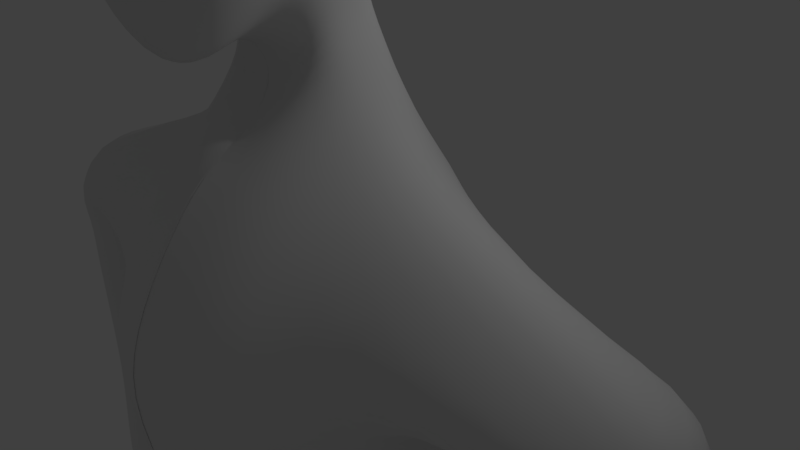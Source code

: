 # Source: SherriMurray_NPC2_.blend  (saved by Blender 2.78.0; exported with 4.5.12 LTS)
import bpy
from mathutils import Matrix  # noqa: F401  (used for matrix-valued properties, if any)

bpy.ops.wm.read_factory_settings(use_empty=True)
scene = bpy.context.scene
scene.name = 'Scene'

# ---- collections
col_collection_1 = bpy.data.collections.new('Collection 1'); scene.collection.children.link(col_collection_1)

# ---- materials (node trees are filled in below, after node groups)
mat_material = bpy.data.materials.new('Material')
mat_material.alpha_threshold = 0.0
mat_material.use_transparent_shadow = False
mat_material.roughness = 0.5
mat_material.line_color = (0.0, 0.0, 0.0, 1.0)

# ---- material node trees

# ---- world
world_world = bpy.data.worlds.new('World'); scene.world = world_world
world_world.color = (0.05088, 0.05088, 0.05088)
world_world.use_sun_shadow = False
world_world.sun_shadow_jitter_overblur = 0.0
world_world.cycles.sampling_method = 'MANUAL'

# ---- cameras
cam_camera = bpy.data.cameras.new('Camera')
cam_camera.clip_end = 100.0
cam_camera.lens = 35.0
cam_camera.sensor_width = 32.0
cam_camera.sensor_height = 18.0
cam_camera.ortho_scale = 7.314
cam_camera.dof.focus_distance = 0.0
cam_camera.dof.aperture_fstop = 128.0

# ---- lights
light_lamp = bpy.data.lights.new('Lamp', 'POINT')
light_lamp.transmission_factor = 0.0
light_lamp.cutoff_distance = 30.0
light_lamp.energy = 100.0
light_lamp.shadow_buffer_clip_start = 1.001
light_lamp.shadow_soft_size = 0.1
light_lamp.shadow_maximum_resolution = 0.006
light_lamp.use_absolute_resolution = True

# ---- meshes
me_cube = bpy.data.meshes.new('Cube')
me_cube.from_pydata([(1.021, 1.687, -1.049), (1.022, -0.3543, -1.629), (1.021, 1.687, 1.092), (1.021, -0.5271, 1.092), (1.2, 1.158, -1.228), (1.262, 0.5892, -1.367), (1.2, 0.07041, -1.518), (0.5119, 1.863, -1.228), (0.0, 1.924, -1.29), (1.099, 1.832, -0.507), (1.156, 1.89, 0.01938), (1.099, 1.832, 0.5458), (0.5143, -0.4173, -2.225), (0.0, -0.4265, -2.47), (1.099, -0.5435, -0.7589), (1.156, -0.6598, -0.04873), (1.099, -0.6242, 0.5458), (1.2, 1.158, 1.271), (1.261, 0.5653, 1.333), (1.2, -0.01661, 1.271), (0.5119, 1.863, 1.271), (0.0, 1.924, 1.333), (0.5119, -0.7062, 1.271), (0.0, -0.7678, 1.333), (0.619, 2.232, 0.7412), (0.0, 2.342, 0.7964), (0.6598, 2.379, 0.02122), (0.0, 2.52, 0.02122), (0.619, 2.232, -0.6988), (0.0, 2.342, -0.754), (0.6203, -0.804, -1.429), (0.0, -0.8583, -1.689), (0.6598, -1.107, -0.1734), (0.0, -1.205, -0.3058), (0.619, -1.023, 0.7412), (0.0, -1.133, 0.7946), (1.395, 1.237, -0.6553), (1.499, 0.5761, -0.707), (1.395, -0.04696, -0.7463), (1.533, 1.274, 0.01938), (1.665, 0.5718, 0.01938), (1.533, -0.1174, 0.01938), (1.395, 1.237, 0.6941), (1.499, 0.5761, 0.7458), (1.395, -0.07714, 0.6941), (0.6702, 1.247, 1.587), (0.7253, 0.5529, 1.698), (0.6702, -0.1254, 1.587), (0.0, 1.284, 1.734), (0.0, 0.5453, 1.876), (0.0, -0.1661, 1.734), (0.6606, 0.6108, -1.923), (0.0, 0.6501, -2.219), (0.6211, 0.04239, -2.31), (0.0, 0.04323, -2.615), (1.332, 2.27, -3.715), (1.543, 1.515, -3.715), (1.335, 0.7591, -3.715), (0.7586, 2.822, -3.715), (-0.02347, 3.023, -3.715), (0.7635, 0.2051, -3.715), (-0.01788, 0.001345, -3.715), (0.0, 2.271, -2.515), (0.0, 2.119, -1.981), (0.7754, 1.559, -1.919), (0.8679, 1.668, -2.457), (0.001116, 0.6914, -3.383), (0.001001, 1.156, -2.738), (0.3902, 2.221, -2.457), (0.3212, 2.075, -1.919), (0.6572, 1.946, -1.74), (0.7436, 2.108, -2.29), (0.8162, 1.143, -2.058), (0.9253, 1.23, -2.749), (0.4194, 1.159, -2.613), (0.4935, 0.6587, -3.106), (1.895, 2.585, -4.546), (5.299, 1.305, -4.674), (1.899, 0.4458, -4.546), (1.083, 3.367, -4.546), (-0.02463, 3.652, -4.546), (1.09, -0.3388, -4.546), (-0.01671, -0.6273, -4.546), (1.901, 2.589, -6.692), (2.2, 0.9456, -6.692), (1.905, -0.1282, -6.692), (1.086, 3.373, -6.692), (-0.02464, 3.659, -6.692), (1.093, -0.9152, -6.692), (-0.0167, -1.205, -6.692), (1.915, 2.041, -10.17), (2.154, 1.207, -10.17), (1.918, 0.373, -10.17), (1.265, 2.65, -10.17), (0.0, 2.872, -10.17), (1.27, -0.1034, -10.08), (0.0, -0.3284, -10.08), (2.321, 3.3, -12.09), (2.685, 1.914, -12.87), (2.324, 0.505, -13.62), (1.329, 4.29, -11.49), (0.0, 4.661, -11.24), (0.8863, 4.827, -12.99), (2.741, 3.3, -12.81), (0.008936, -0.0698, -15.17), (1.335, -0.4151, -14.07), (0.0, -0.508, -14.15), (0.3191, 4.158, -14.91), (-0.07854, 4.309, -14.83), (-0.04798, 5.035, -12.81), (0.421, 2.646, -15.23), (-0.02855, 2.668, -15.16), (0.9356, 0.1909, -15.07), (0.4239, 1.958, -15.62), (0.04241, 1.9, -15.65), (1.685, 2.65, -10.89), (3.105, 1.914, -13.59), (2.745, 0.505, -14.35), (1.726, 4.683, -12.71), (1.695, 4.286, -14.01), (3.057, 3.407, -13.91), (0.9947, 3.274, -15.58), (0.9686, 2.334, -16.18), (1.716, 0.1503, -15.98), (1.073, 1.592, -16.4), (3.549, 1.809, -14.53), (3.067, 0.3311, -15.28), (1.906, 4.041, -16.0), (0.8276, 3.333, -16.0), (3.073, 3.726, -16.0), (0.3429, 2.233, -16.0), (0.6784, 1.079, -16.0), (2.872, 0.3901, -16.0), (1.677, 0.2472, -16.0), (3.783, 2.661, -16.0), (3.703, 1.343, -16.0), (1.639, 3.649, -19.79), (1.092, 2.802, -19.79), (2.947, 3.533, -19.79), (0.7081, 2.183, -19.79), (0.9737, 1.532, -19.79), (2.722, 0.6289, -19.79), (1.383, 0.5046, -19.79), (3.743, 2.606, -19.79), (3.654, 1.459, -19.79), (1.912, 3.227, -23.08), (1.334, 2.802, -23.08), (2.7, 3.045, -23.08), (1.043, 2.183, -23.08), (1.245, 1.532, -23.08), (2.564, 1.122, -23.08), (1.758, 1.04, -23.08), (3.179, 2.431, -23.08), (3.126, 1.672, -23.08), (1.999, 2.945, -25.53), (1.45, 2.693, -25.53), (2.593, 2.809, -25.53), (1.203, 2.172, -24.95), (1.374, 1.626, -24.95), (2.491, 1.37, -24.95), (1.882, 1.309, -24.95), (2.955, 2.35, -24.95), (2.914, 1.781, -24.95), (1.946, 3.246, -26.24), (1.097, 2.969, -26.24), (2.865, 3.097, -26.24), (0.715, 2.395, -26.24), (0.9792, 1.792, -26.24), (2.707, 1.51, -26.24), (1.766, 1.442, -26.24), (3.424, 2.59, -26.24), (3.362, 1.964, -26.24), (1.993, 3.246, -28.21), (1.409, 2.969, -28.21), (2.625, 3.097, -28.21), (1.147, 2.395, -28.21), (1.329, 1.792, -28.21), (2.516, 1.51, -28.21), (1.869, 1.442, -28.21), (3.009, 2.59, -28.21), (2.966, 1.964, -28.21), (2.026, 3.246, -30.08), (1.632, 2.969, -30.08), (2.453, 3.097, -30.08), (1.455, 2.395, -30.08), (1.578, 1.792, -30.08), (2.379, 1.51, -30.08), (1.943, 1.442, -30.08), (2.712, 2.59, -30.08), (2.683, 1.964, -30.08), (2.036, 2.927, -31.47), (1.698, 2.747, -31.47), (2.402, 2.83, -31.47), (1.545, 2.373, -31.47), (1.651, 1.981, -31.48), (2.339, 1.798, -31.47), (1.964, 1.754, -31.48), (2.625, 2.5, -31.47), (2.6, 2.093, -31.47), (2.036, 2.927, -32.44), (1.698, 2.747, -32.46), (2.402, 2.83, -32.44), (1.545, 2.373, -32.53), (1.651, 1.845, -32.67), (2.339, 1.845, -32.66), (1.964, 1.845, -32.67), (2.625, 2.5, -32.48), (2.6, 2.093, -32.56), (2.036, 2.927, -33.42), (1.698, 2.747, -33.42), (2.402, 2.83, -33.42), (1.545, 2.373, -33.44), (1.651, 1.845, -33.54), (2.495, 1.845, -33.53), (1.964, -0.2966, -32.88), (2.625, 2.5, -33.43), (2.6, 2.093, -33.45), (2.036, 2.927, -34.4), (1.698, 2.747, -34.4), (2.402, 2.83, -34.4), (1.545, 2.373, -34.4), (1.651, 1.845, -34.4), (2.495, 1.845, -34.39), (2.339, -0.5628, -32.86), (2.625, 2.5, -34.4), (2.6, 2.093, -34.4), (2.036, 2.927, -34.97), (1.698, 2.747, -34.97), (2.402, 2.83, -34.97), (1.545, 2.373, -34.97), (1.799, 1.845, -34.97), (2.495, 1.845, -34.94), (1.964, 1.845, -34.97), (2.625, 2.5, -34.97), (2.6, 2.093, -34.97), (2.339, 0.7086, -32.86), (1.964, 0.7086, -32.88), (1.651, 0.7086, -32.88), (2.495, 0.7086, -33.65), (2.352, -0.5833, -32.66), (1.651, 0.7086, -33.68), (2.495, 0.9748, -34.41), (1.978, -0.3186, -32.65), (1.651, 0.7086, -34.43), (2.495, 0.9748, -34.94), (1.964, 0.7086, -34.97), (1.509, 0.7086, -34.97), (1.651, -0.2966, -32.88), (2.495, -0.5628, -33.65), (1.978, -1.748, -32.65), (1.651, -0.2966, -33.68), (2.495, -0.2966, -34.41), (2.352, -1.747, -32.66), (1.651, -0.2966, -34.43), (2.495, -0.2966, -34.94), (1.964, -0.2966, -34.97), (1.361, -0.2966, -34.97), (1.664, -0.3186, -32.64), (2.502, -0.5743, -33.57), (1.973, -0.3104, -33.54), (1.326, -0.3092, -33.53), (2.495, -0.2974, -34.39), (1.965, -0.2983, -34.39), (1.319, -0.2979, -34.38), (2.495, -0.2966, -34.94), (1.964, -0.2966, -34.96), (1.318, -0.2966, -34.94), (1.664, -1.748, -32.64), (2.502, -1.738, -33.57), (1.861, -2.548, -33.55), (1.326, -1.739, -33.53), (2.495, -1.727, -34.39), (1.854, -2.537, -34.38), (1.319, -1.727, -34.38), (2.495, -1.726, -34.94), (1.854, -1.726, -34.94), (1.318, -1.726, -34.94), (-0.02464, 3.655, -5.619), (-0.01671, -1.201, -5.619), (1.085, 3.37, -5.619), (1.898, 2.587, -5.619), (1.092, -0.9122, -5.619), (1.902, -0.1264, -5.619), (5.567, 2.266, -5.263), (5.695, 1.227, -5.255), (5.059, 0.4024, -5.36), (3.087, 1.958, -5.639), (4.75, 2.911, -5.379), (3.723, 2.783, -5.534), (3.215, 0.919, -5.631), (4.032, 0.2746, -5.516), (5.462, 2.165, -6.175), (5.556, 1.311, -6.171), (5.043, 0.6274, -6.256), (3.483, 1.892, -6.477), (4.816, 2.688, -6.267), (3.996, 2.575, -6.392), (3.577, 1.038, -6.472), (4.223, 0.5143, -6.381), (5.553, 2.171, -6.795), (5.647, 1.317, -6.79), (5.134, 0.6336, -6.875), (6.02, 2.089, -11.14), (3.574, 1.898, -7.096), (4.907, 2.695, -6.886), (4.087, 2.581, -7.011), (3.668, 1.044, -7.092), (4.314, 0.5204, -7.0), (5.721, 2.06, -9.551), (5.792, 1.415, -9.547), (5.405, 0.8996, -9.611), (6.045, 2.188, -13.24), (4.228, 1.854, -9.778), (5.234, 2.455, -9.62), (4.616, 2.369, -9.714), (4.299, 1.209, -9.775), (4.787, 0.8142, -9.706), (6.105, 1.413, -11.14), (5.69, 0.8774, -11.2), (4.398, 1.892, -11.39), (5.485, 2.509, -11.22), (4.813, 2.428, -11.32), (4.483, 1.216, -11.38), (5.018, 0.7955, -11.31), (6.014, 1.545, -13.26), (5.714, 0.9764, -13.31), (6.864, 2.447, -15.98), (5.096, 1.801, -13.39), (5.789, 2.53, -13.28), (5.396, 2.37, -13.34), (5.065, 1.158, -13.41), (5.321, 0.8161, -13.37), (6.349, 2.209, -15.31), (6.318, 1.565, -15.32), (6.018, 0.9969, -15.37), (5.399, 1.822, -15.46), (6.092, 2.55, -15.35), (5.699, 2.39, -15.41), (5.368, 1.178, -15.47), (5.625, 0.8366, -15.43), (6.878, 1.446, -15.99), (6.358, 0.5935, -16.08), (7.054, 2.461, -17.25), (5.055, 1.956, -16.26), (6.324, 3.012, -16.06), (5.575, 2.808, -16.17), (5.069, 0.9541, -16.27), (5.609, 0.3898, -16.19), (6.951, 2.454, -16.56), (6.965, 1.452, -16.57), (6.445, 0.5996, -16.65), (7.089, 2.463, -17.48), (5.141, 1.962, -16.84), (6.411, 3.018, -16.63), (5.661, 2.814, -16.75), (5.155, 0.9602, -16.84), (5.695, 0.3959, -16.77), (7.068, 1.459, -17.26), (6.548, 0.6068, -17.34), (4.803, 0.5352, -16.39), (5.245, 1.969, -17.53), (6.514, 3.025, -17.32), (5.765, 2.821, -17.44), (5.259, 0.9675, -17.53), (5.799, 0.4032, -17.46), (7.116, 1.511, -17.49), (6.583, 0.6093, -17.57), (5.279, 1.972, -17.76), (6.549, 3.028, -17.55), (5.8, 2.824, -17.67), (5.294, 0.9699, -17.76), (5.833, 0.4056, -17.69), (5.196, 0.124, -16.34), (4.866, 0.5396, -16.81), (5.259, 0.1284, -16.76), (4.593, 0.2082, -16.43), (4.794, -0.1488, -16.4), (4.656, 0.2127, -16.85), (4.856, -0.1443, -16.82), (4.533, 0.1735, -16.44), (4.733, -0.1835, -16.41), (4.595, 0.1781, -16.86), (4.796, -0.1789, -16.83), (4.121, -0.09429, -16.5), (4.248, -0.4304, -16.48), (4.184, -0.08967, -16.92), (4.31, -0.4258, -16.9), (7.022, 1.456, -16.95), (7.061, 1.983, -17.25), (6.936, 1.187, -17.52), (7.126, 2.083, -17.48), (6.898, 1.18, -17.29), (7.002, 1.98, -16.86), (6.841, 1.176, -16.91), (5.473, 2.343, -17.49), (5.286, 1.539, -17.76), (5.147, 1.559, -16.84), (5.512, 2.353, -17.72), (5.073, 1.957, -16.38), (5.251, 1.54, -17.53), (5.354, 2.311, -16.8), (5.282, 2.292, -16.38), (5.085, 1.553, -16.43), (6.143, 2.728, -17.62), (5.95, 2.312, -17.65), (5.765, 1.836, -17.68), (5.725, 1.445, -17.7), (5.637, 0.874, -17.71), (6.884, 1.172, -17.69), (6.569, 0.6556, -17.74), (5.802, 1.403, -17.85), (5.723, 0.8921, -17.87), (6.898, 1.193, -17.87), (6.592, 0.6934, -17.92), (5.85, 1.416, -18.02), (5.774, 0.9223, -18.04), (6.918, 1.195, -18.01), (6.613, 0.6949, -18.06), (5.871, 1.418, -18.16), (5.795, 0.9238, -18.18), (7.002, 1.232, -19.18), (6.723, 0.7251, -19.22), (6.126, 1.407, -19.31), (6.041, 0.9156, -19.32), (7.026, 1.234, -19.33), (6.747, 0.7267, -19.38), (6.15, 1.409, -19.46), (6.065, 0.9172, -19.48), (7.033, 1.274, -20.14), (6.787, 0.7575, -20.19), (6.372, 1.388, -20.24), (6.275, 0.9, -20.26), (7.094, 1.512, -17.7), (6.94, 1.231, -17.72), (5.858, 1.826, -17.83), (5.819, 1.436, -17.84), (7.075, 1.519, -17.84), (6.928, 1.247, -17.86), (5.889, 1.82, -17.97), (5.851, 1.443, -17.97), (7.089, 1.519, -17.97), (6.942, 1.247, -17.99), (5.903, 1.82, -18.1), (5.865, 1.443, -18.1), (7.249, 1.532, -19.14), (7.108, 1.259, -19.16), (6.1, 1.784, -19.29), (6.059, 1.438, -19.3), (7.265, 1.532, -19.3), (7.124, 1.258, -19.31), (6.115, 1.783, -19.44), (6.074, 1.438, -19.44), (7.253, 1.591, -20.14), (7.136, 1.344, -20.15), (6.454, 1.772, -20.17), (6.409, 1.466, -20.18), (7.148, 2.066, -17.66), (7.139, 1.494, -17.67), (5.977, 2.314, -17.84), (5.792, 1.838, -17.87), (7.109, 2.07, -17.83), (7.105, 1.577, -17.84), (6.063, 2.285, -17.99), (5.904, 1.881, -18.02), (7.119, 2.042, -17.96), (7.116, 1.549, -17.96), (6.082, 2.286, -18.11), (5.922, 1.882, -18.14), (7.201, 2.08, -19.14), (7.175, 1.594, -19.15), (6.358, 2.27, -19.26), (6.207, 1.864, -19.29), (7.224, 2.082, -19.29), (7.198, 1.595, -19.3), (6.381, 2.272, -19.42), (6.231, 1.865, -19.44), (7.238, 2.117, -20.04), (7.187, 1.637, -20.05), (6.595, 2.25, -20.13), (6.453, 1.841, -20.16), (7.11, 2.465, -17.62), (7.146, 2.084, -17.62), (6.163, 2.729, -17.76), (5.971, 2.313, -17.79), (7.098, 2.449, -17.81), (7.129, 2.083, -17.81), (6.22, 2.695, -17.94), (6.037, 2.291, -17.97), (7.121, 2.451, -17.96), (7.151, 2.084, -17.96), (6.243, 2.696, -18.09), (6.059, 2.293, -18.12), (7.225, 2.484, -19.14), (7.234, 2.123, -19.14), (6.496, 2.687, -19.25), (6.324, 2.281, -19.28), (7.249, 2.486, -19.3), (7.258, 2.125, -19.3), (6.52, 2.689, -19.41), (6.348, 2.282, -19.44), (7.271, 2.517, -20.01), (7.257, 2.162, -20.02), (6.714, 2.672, -20.09), (6.556, 2.261, -20.12)], [(93, 115)], [(44, 19, 3, 16), (2, 11, 24, 20), (20, 24, 25, 21), (11, 10, 26, 24), (24, 26, 27, 25), (10, 9, 28, 26), (26, 28, 29, 27), (9, 0, 7, 28), (28, 7, 8, 29), (1, 14, 30, 12), (12, 30, 31, 13), (14, 15, 32, 30), (30, 32, 33, 31), (15, 16, 34, 32), (32, 34, 35, 33), (16, 3, 22, 34), (34, 22, 23, 35), (6, 38, 14, 1), (38, 41, 15, 14), (41, 44, 16, 15), (0, 9, 36, 4), (4, 36, 37, 5), (5, 37, 38, 6), (9, 10, 39, 36), (36, 39, 40, 37), (37, 40, 41, 38), (10, 11, 42, 39), (39, 42, 43, 40), (40, 43, 44, 41), (11, 2, 17, 42), (42, 17, 18, 43), (43, 18, 19, 44), (19, 47, 22, 3), (47, 50, 23, 22), (2, 20, 45, 17), (17, 45, 46, 18), (18, 46, 47, 19), (20, 21, 48, 45), (45, 48, 49, 46), (46, 49, 50, 47), (62, 68, 58, 59), (71, 65, 56, 55), (68, 71, 55, 58), (5, 6, 53, 51), (51, 53, 54, 52), (6, 1, 12, 53), (53, 12, 13, 54), (56, 57, 78, 77), (57, 60, 81, 78), (55, 56, 77, 76), (59, 58, 79, 80), (65, 73, 57, 56), (73, 75, 60, 57), (75, 66, 61, 60), (51, 52, 67, 74), (74, 67, 66, 75), (5, 51, 74, 72), (72, 74, 75, 73), (4, 5, 72, 64), (64, 72, 73, 65), (7, 0, 70, 69), (69, 70, 71, 68), (0, 4, 64, 70), (70, 64, 65, 71), (8, 7, 69, 63), (63, 69, 68, 62), (282, 281, 88, 85), (76, 77, 284, 283), (277, 279, 86, 87), (279, 280, 83, 86), (60, 61, 82, 81), (58, 55, 76, 79), (83, 84, 91, 90), (87, 86, 93, 94), (86, 83, 90, 93), (88, 89, 96, 95), (280, 76, 283, 287), (281, 278, 89, 88), (90, 91, 98, 97), (94, 93, 100, 101), (93, 90, 97, 100), (95, 96, 106, 105), (85, 88, 95, 92), (84, 85, 92, 91), (116, 117, 126, 125), (107, 102, 119, 121), (100, 97, 103, 102), (92, 95, 105, 99), (91, 92, 99, 98), (112, 117, 99, 105), (107, 110, 111, 108), (97, 98, 116, 103), (110, 113, 114, 111), (101, 100, 102, 109), (105, 106, 104, 112), (98, 99, 117, 116), (109, 102, 107, 108), (112, 104, 114, 113), (112, 113, 124, 123), (100, 102, 119, 118), (113, 110, 122, 124), (102, 103, 120, 119), (117, 112, 123, 126), (110, 107, 121, 122), (103, 116, 125, 120), (121, 119, 128, 130), (126, 123, 132, 135), (118, 119, 128, 127), (122, 121, 130, 131), (123, 124, 133, 132), (119, 120, 129, 128), (124, 122, 131, 133), (125, 126, 135, 134), (120, 125, 134, 129), (134, 135, 144, 143), (129, 134, 143, 138), (130, 128, 137, 139), (135, 132, 141, 144), (127, 128, 137, 136), (131, 130, 139, 140), (132, 133, 142, 141), (128, 129, 138, 137), (133, 131, 140, 142), (141, 142, 151, 150), (137, 138, 147, 146), (142, 140, 149, 151), (143, 144, 153, 152), (138, 143, 152, 147), (139, 137, 146, 148), (144, 141, 150, 153), (136, 137, 146, 145), (140, 139, 148, 149), (153, 150, 159, 162), (145, 146, 155, 154), (149, 148, 157, 158), (150, 151, 160, 159), (146, 147, 156, 155), (151, 149, 158, 160), (152, 153, 162, 161), (147, 152, 161, 156), (148, 146, 155, 157), (156, 161, 170, 165), (157, 155, 164, 166), (162, 159, 168, 171), (154, 155, 164, 163), (158, 157, 166, 167), (159, 160, 169, 168), (155, 156, 165, 164), (160, 158, 167, 169), (161, 162, 171, 170), (169, 167, 176, 178), (170, 171, 180, 179), (165, 170, 179, 174), (166, 164, 173, 175), (171, 168, 177, 180), (163, 164, 173, 172), (167, 166, 175, 176), (168, 169, 178, 177), (164, 165, 174, 173), (176, 175, 184, 185), (177, 178, 187, 186), (173, 174, 183, 182), (178, 176, 185, 187), (179, 180, 189, 188), (174, 179, 188, 183), (175, 173, 182, 184), (180, 177, 186, 189), (172, 173, 182, 181), (184, 182, 191, 193), (189, 186, 195, 198), (181, 182, 191, 190), (185, 184, 193, 194), (186, 187, 196, 195), (182, 183, 192, 191), (187, 185, 194, 196), (188, 189, 198, 197), (183, 188, 197, 192), (197, 198, 207, 206), (192, 197, 206, 201), (193, 191, 200, 202), (198, 195, 204, 207), (190, 191, 200, 199), (194, 193, 202, 203), (195, 196, 205, 204), (191, 192, 201, 200), (196, 194, 203, 205), (221, 230, 246, 243), (200, 201, 210, 209), (205, 203, 237, 236), (206, 207, 216, 215), (201, 206, 215, 210), (202, 200, 209, 211), (207, 204, 213, 216), (199, 200, 209, 208), (203, 202, 211, 212), (216, 213, 222, 225), (208, 209, 218, 217), (212, 211, 220, 221), (230, 232, 245, 246), (209, 210, 219, 218), (204, 205, 236, 235), (215, 216, 225, 224), (210, 215, 224, 219), (211, 209, 218, 220), (219, 224, 233, 228), (220, 218, 227, 229), (225, 222, 231, 234), (217, 218, 227, 226), (221, 220, 229, 230), (222, 213, 238, 241), (218, 219, 228, 227), (213, 204, 235, 238), (224, 225, 234, 233), (234, 231, 232, 230, 229, 227, 228, 233), (241, 238, 248, 251), (245, 244, 254, 255), (238, 235, 223, 248), (243, 246, 256, 253), (236, 237, 247, 214), (244, 241, 251, 254), (212, 221, 243, 240), (231, 222, 241, 244), (203, 212, 240, 237), (232, 231, 244, 245), (272, 273, 276, 275), (271, 272, 275, 274), (269, 270, 273, 272), (268, 269, 272, 271), (249, 267, 270, 269), (252, 249, 269, 268), (237, 240, 250, 247), (246, 245, 255, 256), (240, 243, 253, 250), (235, 236, 214, 223), (239, 258, 259, 242), (242, 259, 260, 257), (258, 261, 262, 259), (259, 262, 263, 260), (261, 264, 265, 262), (262, 265, 266, 263), (242, 257, 267, 249), (263, 266, 276, 273), (258, 239, 252, 268), (265, 264, 274, 275), (261, 258, 268, 271), (257, 260, 270, 267), (266, 265, 275, 276), (260, 263, 273, 270), (239, 242, 249, 252), (264, 261, 271, 274), (81, 82, 278, 281), (78, 282, 290, 285), (79, 76, 280, 279), (80, 79, 279, 277), (282, 85, 289, 290), (78, 81, 281, 282), (290, 289, 297, 298), (283, 284, 292, 291), (286, 288, 296, 294), (285, 290, 298, 293), (84, 83, 288, 286), (85, 84, 286, 289), (77, 78, 285, 284), (83, 280, 287, 288), (294, 296, 305, 303), (293, 298, 307, 301), (295, 291, 299, 304), (292, 293, 301, 300), (289, 286, 294, 297), (288, 287, 295, 296), (284, 285, 293, 292), (287, 283, 291, 295), (304, 299, 308, 313), (300, 301, 310, 309), (305, 304, 313, 314), (306, 303, 312, 315), (291, 292, 300, 299), (298, 297, 306, 307), (297, 294, 303, 306), (296, 295, 304, 305), (314, 313, 320, 321), (315, 312, 319, 322), (316, 315, 322, 323), (308, 309, 317, 302), (301, 307, 316, 310), (303, 305, 314, 312), (299, 300, 309, 308), (307, 306, 315, 316), (302, 317, 324, 311), (319, 321, 329, 327), (318, 323, 331, 325), (320, 302, 311, 328), (309, 310, 318, 317), (313, 308, 302, 320), (310, 316, 323, 318), (312, 314, 321, 319), (325, 331, 339, 334), (328, 311, 332, 336), (324, 325, 334, 333), (329, 328, 336, 337), (323, 322, 330, 331), (322, 319, 327, 330), (321, 320, 328, 329), (317, 318, 325, 324), (333, 334, 341, 340), (337, 336, 344, 345), (338, 335, 343, 346), (339, 338, 346, 347), (327, 329, 337, 335), (311, 324, 333, 332), (331, 330, 338, 339), (330, 327, 335, 338), (346, 343, 398, 402, 396, 355), (347, 346, 359, 372), (326, 340, 349, 348), (343, 345, 354, 400, 401, 398), (336, 332, 326, 344), (334, 339, 347, 341), (335, 337, 345, 343), (332, 333, 340, 326), (348, 349, 387, 392, 388, 342), (352, 400, 394, 360), (350, 356, 364, 358), (353, 348, 342, 361), (345, 344, 353, 354), (340, 341, 350, 349), (344, 326, 348, 353), (341, 347, 356, 350), (361, 342, 351, 368), (357, 391, 389, 365), (362, 361, 368, 369), (363, 399, 395, 370), (356, 355, 363, 364), (355, 396, 399, 363), (354, 353, 361, 362), (349, 350, 358, 391, 393, 387), (358, 364, 371, 366), (360, 394, 397, 367), (342, 388, 390, 351), (364, 363, 370, 371), (359, 373, 377, 375), (356, 347, 372, 374), (355, 356, 374, 373), (346, 355, 373, 359), (378, 376, 380, 382), (372, 359, 375, 376), (374, 372, 376, 378), (373, 374, 378, 377), (381, 382, 386, 385), (377, 378, 382, 381), (375, 377, 381, 379), (376, 375, 379, 380), (384, 383, 385, 386), (379, 381, 385, 383), (380, 379, 383, 384), (382, 380, 384, 386), (388, 392, 387, 357), (390, 388, 357, 365), (387, 393, 391, 357), (389, 391, 358, 366), (399, 396, 352, 360), (397, 394, 362, 369), (395, 399, 360, 367), (394, 400, 354, 362), (398, 401, 400, 352), (396, 402, 398, 352), (404, 397, 369, 403), (405, 367, 397, 404), (406, 395, 367, 405), (407, 370, 395, 406), (407, 406, 410, 411), (405, 365, 432, 434), (390, 365, 457, 456), (403, 351, 480, 482), (371, 370, 366), (368, 351, 369), (409, 411, 415, 413), (389, 366, 409, 408), (406, 389, 408, 410), (366, 407, 411, 409), (415, 414, 418, 419), (408, 409, 413, 412), (411, 410, 414, 415), (410, 408, 412, 414), (417, 419, 423, 421), (414, 412, 416, 418), (413, 415, 419, 417), (412, 413, 417, 416), (420, 421, 425, 424), (416, 417, 421, 420), (419, 418, 422, 423), (418, 416, 420, 422), (427, 426, 430, 431), (423, 422, 426, 427), (422, 420, 424, 426), (421, 423, 427, 425), (429, 431, 430, 428), (426, 424, 428, 430), (425, 427, 431, 429), (424, 425, 429, 428), (435, 434, 438, 439), (389, 406, 435, 433), (406, 405, 434, 435), (365, 389, 433, 432), (438, 436, 440, 442), (434, 432, 436, 438), (433, 435, 439, 437), (432, 433, 437, 436), (441, 443, 447, 445), (437, 439, 443, 441), (436, 437, 441, 440), (439, 438, 442, 443), (447, 446, 450, 451), (440, 441, 445, 444), (443, 442, 446, 447), (442, 440, 444, 446), (449, 451, 455, 453), (446, 444, 448, 450), (445, 447, 451, 449), (444, 445, 449, 448), (453, 455, 454, 452), (448, 449, 453, 452), (451, 450, 454, 455), (450, 448, 452, 454), (459, 458, 462, 463), (365, 405, 459, 457), (405, 404, 458, 459), (404, 390, 456, 458), (461, 463, 467, 465), (458, 456, 460, 462), (457, 459, 463, 461), (456, 457, 461, 460), (464, 465, 469, 468), (460, 461, 465, 464), (463, 462, 466, 467), (462, 460, 464, 466), (471, 470, 474, 475), (467, 466, 470, 471), (466, 464, 468, 470), (465, 467, 471, 469), (473, 475, 479, 477), (470, 468, 472, 474), (469, 471, 475, 473), (468, 469, 473, 472), (477, 479, 478, 476), (472, 473, 477, 476), (475, 474, 478, 479), (474, 472, 476, 478), (482, 480, 484, 486), (351, 390, 481, 480), (390, 404, 483, 481), (404, 403, 482, 483), (485, 487, 491, 489), (481, 483, 487, 485), (480, 481, 485, 484), (483, 482, 486, 487), (491, 490, 494, 495), (484, 485, 489, 488), (487, 486, 490, 491), (486, 484, 488, 490), (493, 495, 499, 497), (490, 488, 492, 494), (489, 491, 495, 493), (488, 489, 493, 492), (497, 499, 503, 501), (492, 493, 497, 496), (495, 494, 498, 499), (494, 492, 496, 498), (501, 503, 502, 500), (496, 497, 501, 500), (499, 498, 502, 503), (498, 496, 500, 502)])
me_cube.polygons.foreach_set('use_smooth', [True] * 472)
me_cube.materials.append(mat_material)
me_cube.use_remesh_preserve_volume = False
me_cube.use_remesh_preserve_attributes = False
me_cube.use_mirror_vertex_groups = False
me_cube.update()

# ---- objects
ob_cube = bpy.data.objects.new('Cube', me_cube)
ob_lamp = bpy.data.objects.new('Lamp', light_lamp)
ob_camera = bpy.data.objects.new('Camera', cam_camera)

# ---- transforms, parenting, visibility, modifiers, constraints
ob_cube.location = (0.1484, -2.364, 5.26)
ob_cube.scale = (0.9113, 0.9113, 0.9113)
ob_cube.lock_rotations_4d = False
ob_cube.empty_display_type = 'ARROWS'
ob_cube.lineart.crease_threshold = 0.0
_m = ob_cube.modifiers.new('Mirror', 'MIRROR')
_m.use_clip = True
_m = ob_cube.modifiers.new('Subsurf', 'SUBSURF')
_m.uv_smooth = 'PRESERVE_CORNERS'
_m.quality = 2
_m.levels = 2
_m.show_only_control_edges = False
ob_lamp.location = (4.076, 1.005, 5.904)
ob_lamp.rotation_euler = (0.6503, 0.05522, 1.866)
ob_lamp.lock_rotations_4d = False
ob_lamp.empty_display_type = 'ARROWS'
ob_lamp.color = (0.0, 0.0, 0.0, 0.0)
ob_lamp.lineart.crease_threshold = 0.0
ob_camera.location = (7.481, -6.508, 5.344)
ob_camera.rotation_euler = (1.109, 0.0, 0.8149)
ob_camera.lock_rotations_4d = False
ob_camera.empty_display_type = 'ARROWS'
ob_camera.color = (0.0, 0.0, 0.0, 0.0)
ob_camera.display_type = 'WIRE'
ob_camera.lineart.crease_threshold = 0.0

# ---- collection membership
col_collection_1.objects.link(ob_cube)
col_collection_1.objects.link(ob_lamp)
col_collection_1.objects.link(ob_camera)

# ---- scene / render settings (as saved in the file)
scene.camera = ob_camera
scene.frame_start = 1; scene.frame_end = 250; scene.frame_set(1)
scene.render.engine = 'BLENDER_EEVEE_NEXT'
scene.render.resolution_percentage = 50
scene.render.dither_intensity = 0.0
scene.cycles.use_denoising = False
scene.cycles.samples = 128
scene.cycles.sampling_pattern = 'TABULATED_SOBOL'
scene.cycles.light_sampling_threshold = 0.0
scene.cycles.use_adaptive_sampling = False
scene.cycles.use_light_tree = False
scene.cycles.blur_glossy = 0.0
scene.cycles.sample_clamp_indirect = 0.0
scene.view_settings.view_transform = 'Standard'
bpy.context.view_layer.update()
